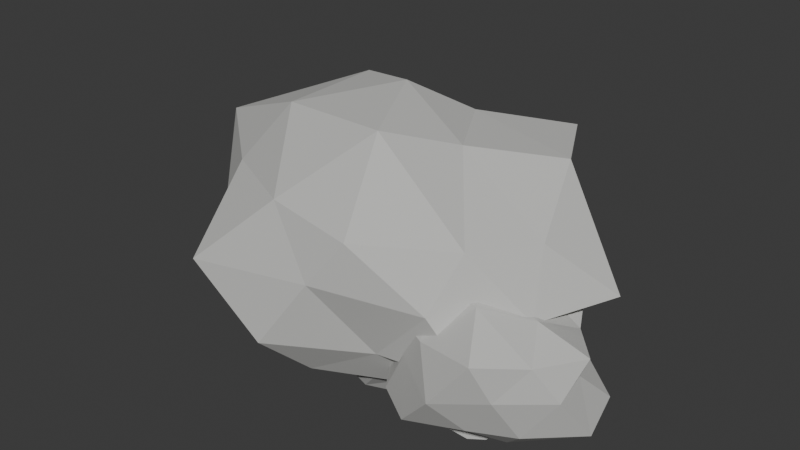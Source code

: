 # Source: t1_rock.blend  (saved by Blender 4.4.32; exported with 4.5.12 LTS)
import bpy
from mathutils import Matrix  # noqa: F401  (used for matrix-valued properties, if any)

bpy.ops.wm.read_factory_settings(use_empty=True)
scene = bpy.context.scene
scene.name = 'Scene'

# ---- collections
col_t1_rock_full = bpy.data.collections.new('T1_Rock_Full'); scene.collection.children.link(col_t1_rock_full)
col_t1_rock_depleted = bpy.data.collections.new('T1_Rock_Depleted'); scene.collection.children.link(col_t1_rock_depleted)

# ---- materials (node trees are filled in below, after node groups)
mat_t1_stone_lightgray = bpy.data.materials.new('T1_Stone_LightGray')
mat_t1_stone_lightgray.diffuse_color = (0.58, 0.58, 0.56, 1.0)
mat_t1_stone_dark = bpy.data.materials.new('T1_Stone_Dark')
mat_t1_stone_dark.diffuse_color = (0.34, 0.34, 0.33, 1.0)

# ---- material node trees
mat_t1_stone_lightgray.use_nodes = True; mat_t1_stone_lightgray.node_tree.nodes.clear()
_N = mat_t1_stone_lightgray.node_tree.nodes; _L = mat_t1_stone_lightgray.node_tree.links
n0 = _N.new('ShaderNodeBsdfPrincipled'); n0.name = 'Principled BSDF'; n0.location = (10, 300)
n0.inputs[0].default_value = (0.58, 0.58, 0.56, 1.0)
n0.inputs[2].default_value = 0.95
n1 = _N.new('ShaderNodeOutputMaterial'); n1.name = 'Material Output'; n1.location = (300, 300)
_L.new(n0.outputs[0], n1.inputs[0])
n1.is_active_output = True
mat_t1_stone_dark.use_nodes = True; mat_t1_stone_dark.node_tree.nodes.clear()
_N = mat_t1_stone_dark.node_tree.nodes; _L = mat_t1_stone_dark.node_tree.links
n0 = _N.new('ShaderNodeBsdfPrincipled'); n0.name = 'Principled BSDF'; n0.location = (10, 300)
n0.inputs[0].default_value = (0.34, 0.34, 0.33, 1.0)
n0.inputs[2].default_value = 0.95
n1 = _N.new('ShaderNodeOutputMaterial'); n1.name = 'Material Output'; n1.location = (300, 300)
_L.new(n0.outputs[0], n1.inputs[0])
n1.is_active_output = True

# ---- world
world_world = bpy.data.worlds.new('World'); scene.world = world_world
world_world.use_nodes = True; world_world.node_tree.nodes.clear()
_N = world_world.node_tree.nodes; _L = world_world.node_tree.links
n0 = _N.new('ShaderNodeOutputWorld'); n0.name = 'World Output'; n0.location = (300, 300)
n1 = _N.new('ShaderNodeBackground'); n1.name = 'Background'; n1.location = (10, 300)
n1.inputs[0].default_value = (0.05088, 0.05088, 0.05088, 1.0)
_L.new(n1.outputs[0], n0.inputs[0])
n0.is_active_output = True
world_world.color = (0.05088, 0.05088, 0.05088)
world_world.sun_shadow_jitter_overblur = 0.0

# ---- meshes
me_centerrock_mesh = bpy.data.meshes.new('CenterRock_Mesh')
me_centerrock_mesh.from_pydata([(0.009564, 0.06787, -0.78), (0.718, -0.562, -0.4225), (-0.2349, -0.9321, -0.4891), (-0.6789, 0.03095, -0.455), (-0.2444, 1.006, -0.4803), (0.5301, 0.4461, -0.4625), (0.1943, -0.8002, 0.3832), (-0.6308, -0.495, 0.4646), (-0.6758, 0.5031, 0.395), (0.3997, 1.04, 0.5741), (0.7616, -0.03375, 0.3179), (-0.01594, 0.05545, 1.056), (-0.1303, -0.6519, -0.78), (0.4741, -0.2711, -0.78), (0.233, -0.6089, -0.4653), (0.6649, 0.07425, -0.3607), (0.3102, 0.1911, -0.78), (-0.6209, 0.009487, -0.78), (-0.5496, -0.4853, -0.4066), (-0.1466, 0.3662, -0.7418), (-0.7422, 0.5431, -0.5094), (0.2092, 0.7525, -0.411), (0.8564, -0.2987, -0.04318), (0.9937, 0.2992, -0.08385), (0.01324, -0.8554, 0.03228), (0.534, -0.6718, 0.006419), (-0.8908, -0.3592, -0.06609), (-0.6105, -0.9504, -0.05824), (-0.5532, 0.8098, 0.109), (-1.044, 0.3321, -0.07716), (0.5411, 0.6011, 0.05501), (0.05179, 0.8931, -0.03544), (0.6179, -0.4923, 0.3954), (-0.2045, -0.7847, 0.4835), (-1.007, -0.07735, 0.5526), (-0.3199, 0.7163, 0.4803), (0.6275, 0.4767, 0.6204), (0.2124, -0.5457, 1.009), (0.3637, -0.07714, 0.8091), (-0.371, -0.3999, 0.9301), (-0.3728, 0.2687, 0.9393), (0.1387, 0.4422, 0.7859)], [], [(0, 13, 12), (1, 13, 15), (0, 12, 17), (0, 17, 19), (0, 19, 16), (1, 15, 22), (2, 14, 24), (3, 18, 26), (4, 20, 28), (5, 21, 30), (1, 22, 25), (2, 24, 27), (3, 26, 29), (4, 28, 31), (5, 30, 23), (6, 32, 37), (7, 33, 39), (8, 34, 40), (9, 35, 41), (10, 36, 38), (38, 41, 11), (38, 36, 41), (36, 9, 41), (41, 40, 11), (41, 35, 40), (35, 8, 40), (40, 39, 11), (40, 34, 39), (34, 7, 39), (39, 37, 11), (39, 33, 37), (33, 6, 37), (37, 38, 11), (37, 32, 38), (32, 10, 38), (23, 36, 10), (23, 30, 36), (30, 9, 36), (31, 35, 9), (31, 28, 35), (28, 8, 35), (29, 34, 8), (29, 26, 34), (26, 7, 34), (27, 33, 7), (27, 24, 33), (24, 6, 33), (25, 32, 6), (25, 22, 32), (22, 10, 32), (30, 31, 9), (30, 21, 31), (21, 4, 31), (28, 29, 8), (28, 20, 29), (20, 3, 29), (26, 27, 7), (26, 18, 27), (18, 2, 27), (24, 25, 6), (24, 14, 25), (14, 1, 25), (22, 23, 10), (22, 15, 23), (15, 5, 23), (16, 21, 5), (16, 19, 21), (19, 4, 21), (19, 20, 4), (19, 17, 20), (17, 3, 20), (17, 18, 3), (17, 12, 18), (12, 2, 18), (15, 16, 5), (15, 13, 16), (13, 0, 16), (12, 14, 2), (12, 13, 14), (13, 1, 14)])
_uv = me_centerrock_mesh.uv_layers.new(name='UVMap')
_uv.uv.foreach_set('vector', [0.1818, 0.0, 0.2273, 0.07873, 0.1364, 0.07873, 0.2727, 0.1575, 0.3182, 0.07873, 0.3636, 0.1575, 0.9091, 0.0, 0.9545, 0.07873, 0.8636, 0.07873, 0.7273, 0.0, 0.7727, 0.07873, 0.6818, 0.07873, 0.5455, 0.0, 0.5909, 0.07873, 0.5, 0.07873, 0.2727, 0.1575, 0.3636, 0.1575, 0.3182, 0.2362, 0.09091, 0.1575, 0.1818, 0.1575, 0.1364, 0.2362, 0.8182, 0.1575, 0.9091, 0.1575, 0.8636, 0.2362, 0.6364, 0.1575, 0.7273, 0.1575, 0.6818, 0.2362, 0.4545, 0.1575, 0.5455, 0.1575, 0.5, 0.2362, 0.2727, 0.1575, 0.3182, 0.2362, 0.2273, 0.2362, 0.09091, 0.1575, 0.1364, 0.2362, 0.04546, 0.2362, 0.8182, 0.1575, 0.8636, 0.2362, 0.7727, 0.2362, 0.6364, 0.1575, 0.6818, 0.2362, 0.5909, 0.2362, 0.4545, 0.1575, 0.5, 0.2362, 0.4091, 0.2362, 0.1818, 0.3149, 0.2727, 0.3149, 0.2273, 0.3937, 0.0, 0.3149, 0.09091, 0.3149, 0.04546, 0.3937, 0.7273, 0.3149, 0.8182, 0.3149, 0.7727, 0.3937, 0.5455, 0.3149, 0.6364, 0.3149, 0.5909, 0.3937, 0.3636, 0.3149, 0.4545, 0.3149, 0.4091, 0.3937, 0.4091, 0.3937, 0.5, 0.3937, 0.4545, 0.4724, 0.4091, 0.3937, 0.4545, 0.3149, 0.5, 0.3937, 0.4545, 0.3149, 0.5455, 0.3149, 0.5, 0.3937, 0.5909, 0.3937, 0.6818, 0.3937, 0.6364, 0.4724, 0.5909, 0.3937, 0.6364, 0.3149, 0.6818, 0.3937, 0.6364, 0.3149, 0.7273, 0.3149, 0.6818, 0.3937, 0.7727, 0.3937, 0.8636, 0.3937, 0.8182, 0.4724, 0.7727, 0.3937, 0.8182, 0.3149, 0.8636, 0.3937, 0.8182, 0.3149, 0.9091, 0.3149, 0.8636, 0.3937, 0.04546, 0.3937, 0.1364, 0.3937, 0.09091, 0.4724, 0.04546, 0.3937, 0.09091, 0.3149, 0.1364, 0.3937, 0.09091, 0.3149, 0.1818, 0.3149, 0.1364, 0.3937, 0.2273, 0.3937, 0.3182, 0.3937, 0.2727, 0.4724, 0.2273, 0.3937, 0.2727, 0.3149, 0.3182, 0.3937, 0.2727, 0.3149, 0.3636, 0.3149, 0.3182, 0.3937, 0.4091, 0.2362, 0.4545, 0.3149, 0.3636, 0.3149, 0.4091, 0.2362, 0.5, 0.2362, 0.4545, 0.3149, 0.5, 0.2362, 0.5455, 0.3149, 0.4545, 0.3149, 0.5909, 0.2362, 0.6364, 0.3149, 0.5455, 0.3149, 0.5909, 0.2362, 0.6818, 0.2362, 0.6364, 0.3149, 0.6818, 0.2362, 0.7273, 0.3149, 0.6364, 0.3149, 0.7727, 0.2362, 0.8182, 0.3149, 0.7273, 0.3149, 0.7727, 0.2362, 0.8636, 0.2362, 0.8182, 0.3149, 0.8636, 0.2362, 0.9091, 0.3149, 0.8182, 0.3149, 0.04546, 0.2362, 0.09091, 0.3149, 0.0, 0.3149, 0.04546, 0.2362, 0.1364, 0.2362, 0.09091, 0.3149, 0.1364, 0.2362, 0.1818, 0.3149, 0.09091, 0.3149, 0.2273, 0.2362, 0.2727, 0.3149, 0.1818, 0.3149, 0.2273, 0.2362, 0.3182, 0.2362, 0.2727, 0.3149, 0.3182, 0.2362, 0.3636, 0.3149, 0.2727, 0.3149, 0.5, 0.2362, 0.5909, 0.2362, 0.5455, 0.3149, 0.5, 0.2362, 0.5455, 0.1575, 0.5909, 0.2362, 0.5455, 0.1575, 0.6364, 0.1575, 0.5909, 0.2362, 0.6818, 0.2362, 0.7727, 0.2362, 0.7273, 0.3149, 0.6818, 0.2362, 0.7273, 0.1575, 0.7727, 0.2362, 0.7273, 0.1575, 0.8182, 0.1575, 0.7727, 0.2362, 0.8636, 0.2362, 0.9545, 0.2362, 0.9091, 0.3149, 0.8636, 0.2362, 0.9091, 0.1575, 0.9545, 0.2362, 0.9091, 0.1575, 1.0, 0.1575, 0.9545, 0.2362, 0.1364, 0.2362, 0.2273, 0.2362, 0.1818, 0.3149, 0.1364, 0.2362, 0.1818, 0.1575, 0.2273, 0.2362, 0.1818, 0.1575, 0.2727, 0.1575, 0.2273, 0.2362, 0.3182, 0.2362, 0.4091, 0.2362, 0.3636, 0.3149, 0.3182, 0.2362, 0.3636, 0.1575, 0.4091, 0.2362, 0.3636, 0.1575, 0.4545, 0.1575, 0.4091, 0.2362, 0.5, 0.07873, 0.5455, 0.1575, 0.4545, 0.1575, 0.5, 0.07873, 0.5909, 0.07873, 0.5455, 0.1575, 0.5909, 0.07873, 0.6364, 0.1575, 0.5455, 0.1575, 0.6818, 0.07873, 0.7273, 0.1575, 0.6364, 0.1575, 0.6818, 0.07873, 0.7727, 0.07873, 0.7273, 0.1575, 0.7727, 0.07873, 0.8182, 0.1575, 0.7273, 0.1575, 0.8636, 0.07873, 0.9091, 0.1575, 0.8182, 0.1575, 0.8636, 0.07873, 0.9545, 0.07873, 0.9091, 0.1575, 0.9545, 0.07873, 1.0, 0.1575, 0.9091, 0.1575, 0.3636, 0.1575, 0.4091, 0.07873, 0.4545, 0.1575, 0.3636, 0.1575, 0.3182, 0.07873, 0.4091, 0.07873, 0.3182, 0.07873, 0.3636, 0.0, 0.4091, 0.07873, 0.1364, 0.07873, 0.1818, 0.1575, 0.09091, 0.1575, 0.1364, 0.07873, 0.2273, 0.07873, 0.1818, 0.1575, 0.2273, 0.07873, 0.2727, 0.1575, 0.1818, 0.1575])
me_centerrock_mesh.materials.append(mat_t1_stone_lightgray)
me_centerrock_mesh.update()
me_leftrock_mesh = bpy.data.meshes.new('LeftRock_Mesh')
me_leftrock_mesh.from_pydata([(0.0252, 0.02663, -0.78), (0.5474, -0.4484, -0.2724), (-0.2719, -0.8774, -0.4207), (-0.7566, -0.05404, -0.2742), (-0.1707, 0.6145, -0.3077), (0.6418, 0.5322, -0.502), (0.2884, -0.6817, 0.2792), (-0.7644, -0.6693, 0.5097), (-0.6315, 0.4565, 0.3078), (0.217, 0.8362, 0.5467), (0.8208, 0.01536, 0.4218), (-0.07512, 0.03621, 1.039), (-0.1608, -0.5985, -0.78), (0.4711, -0.3839, -0.78), (0.2431, -0.6931, -0.4727), (0.7242, -0.01118, -0.4015), (0.356, 0.2492, -0.6655), (-0.4226, -0.05151, -0.6436), (-0.5822, -0.4219, -0.3773), (-0.1364, 0.3533, -0.7183), (-0.5879, 0.4775, -0.3949), (0.2897, 0.6608, -0.5019), (1.078, -0.4079, -0.04098), (0.995, 0.2902, -0.0981), (0.01905, -0.7178, 0.1197), (0.4948, -0.8143, 0.07323), (-1.02, -0.382, 0.01599), (-0.5448, -0.8158, 0.1083), (-0.7123, 0.8726, 0.0921), (-0.7714, 0.2761, 0.05311), (0.5701, 0.8133, -0.04391), (0.03106, 0.9807, 0.09502), (0.6053, -0.4802, 0.6095), (-0.241, -0.736, 0.6336), (-0.9225, 0.01415, 0.6602), (-0.271, 0.8493, 0.5488), (0.7393, 0.4525, 0.6133), (0.2301, -0.4981, 1.056), (0.5632, -0.01928, 0.758), (-0.4189, -0.2131, 0.8293), (-0.3998, 0.2446, 0.8561), (0.153, 0.4824, 0.8795)], [], [(0, 13, 12), (1, 13, 15), (0, 12, 17), (0, 17, 19), (0, 19, 16), (1, 15, 22), (2, 14, 24), (3, 18, 26), (4, 20, 28), (5, 21, 30), (1, 22, 25), (2, 24, 27), (3, 26, 29), (4, 28, 31), (5, 30, 23), (6, 32, 37), (7, 33, 39), (8, 34, 40), (9, 35, 41), (10, 36, 38), (38, 41, 11), (38, 36, 41), (36, 9, 41), (41, 40, 11), (41, 35, 40), (35, 8, 40), (40, 39, 11), (40, 34, 39), (34, 7, 39), (39, 37, 11), (39, 33, 37), (33, 6, 37), (37, 38, 11), (37, 32, 38), (32, 10, 38), (23, 36, 10), (23, 30, 36), (30, 9, 36), (31, 35, 9), (31, 28, 35), (28, 8, 35), (29, 34, 8), (29, 26, 34), (26, 7, 34), (27, 33, 7), (27, 24, 33), (24, 6, 33), (25, 32, 6), (25, 22, 32), (22, 10, 32), (30, 31, 9), (30, 21, 31), (21, 4, 31), (28, 29, 8), (28, 20, 29), (20, 3, 29), (26, 27, 7), (26, 18, 27), (18, 2, 27), (24, 25, 6), (24, 14, 25), (14, 1, 25), (22, 23, 10), (22, 15, 23), (15, 5, 23), (16, 21, 5), (16, 19, 21), (19, 4, 21), (19, 20, 4), (19, 17, 20), (17, 3, 20), (17, 18, 3), (17, 12, 18), (12, 2, 18), (15, 16, 5), (15, 13, 16), (13, 0, 16), (12, 14, 2), (12, 13, 14), (13, 1, 14)])
_uv = me_leftrock_mesh.uv_layers.new(name='UVMap')
_uv.uv.foreach_set('vector', [0.1818, 0.0, 0.2273, 0.07873, 0.1364, 0.07873, 0.2727, 0.1575, 0.3182, 0.07873, 0.3636, 0.1575, 0.9091, 0.0, 0.9545, 0.07873, 0.8636, 0.07873, 0.7273, 0.0, 0.7727, 0.07873, 0.6818, 0.07873, 0.5455, 0.0, 0.5909, 0.07873, 0.5, 0.07873, 0.2727, 0.1575, 0.3636, 0.1575, 0.3182, 0.2362, 0.09091, 0.1575, 0.1818, 0.1575, 0.1364, 0.2362, 0.8182, 0.1575, 0.9091, 0.1575, 0.8636, 0.2362, 0.6364, 0.1575, 0.7273, 0.1575, 0.6818, 0.2362, 0.4545, 0.1575, 0.5455, 0.1575, 0.5, 0.2362, 0.2727, 0.1575, 0.3182, 0.2362, 0.2273, 0.2362, 0.09091, 0.1575, 0.1364, 0.2362, 0.04546, 0.2362, 0.8182, 0.1575, 0.8636, 0.2362, 0.7727, 0.2362, 0.6364, 0.1575, 0.6818, 0.2362, 0.5909, 0.2362, 0.4545, 0.1575, 0.5, 0.2362, 0.4091, 0.2362, 0.1818, 0.3149, 0.2727, 0.3149, 0.2273, 0.3937, 0.0, 0.3149, 0.09091, 0.3149, 0.04546, 0.3937, 0.7273, 0.3149, 0.8182, 0.3149, 0.7727, 0.3937, 0.5455, 0.3149, 0.6364, 0.3149, 0.5909, 0.3937, 0.3636, 0.3149, 0.4545, 0.3149, 0.4091, 0.3937, 0.4091, 0.3937, 0.5, 0.3937, 0.4545, 0.4724, 0.4091, 0.3937, 0.4545, 0.3149, 0.5, 0.3937, 0.4545, 0.3149, 0.5455, 0.3149, 0.5, 0.3937, 0.5909, 0.3937, 0.6818, 0.3937, 0.6364, 0.4724, 0.5909, 0.3937, 0.6364, 0.3149, 0.6818, 0.3937, 0.6364, 0.3149, 0.7273, 0.3149, 0.6818, 0.3937, 0.7727, 0.3937, 0.8636, 0.3937, 0.8182, 0.4724, 0.7727, 0.3937, 0.8182, 0.3149, 0.8636, 0.3937, 0.8182, 0.3149, 0.9091, 0.3149, 0.8636, 0.3937, 0.04546, 0.3937, 0.1364, 0.3937, 0.09091, 0.4724, 0.04546, 0.3937, 0.09091, 0.3149, 0.1364, 0.3937, 0.09091, 0.3149, 0.1818, 0.3149, 0.1364, 0.3937, 0.2273, 0.3937, 0.3182, 0.3937, 0.2727, 0.4724, 0.2273, 0.3937, 0.2727, 0.3149, 0.3182, 0.3937, 0.2727, 0.3149, 0.3636, 0.3149, 0.3182, 0.3937, 0.4091, 0.2362, 0.4545, 0.3149, 0.3636, 0.3149, 0.4091, 0.2362, 0.5, 0.2362, 0.4545, 0.3149, 0.5, 0.2362, 0.5455, 0.3149, 0.4545, 0.3149, 0.5909, 0.2362, 0.6364, 0.3149, 0.5455, 0.3149, 0.5909, 0.2362, 0.6818, 0.2362, 0.6364, 0.3149, 0.6818, 0.2362, 0.7273, 0.3149, 0.6364, 0.3149, 0.7727, 0.2362, 0.8182, 0.3149, 0.7273, 0.3149, 0.7727, 0.2362, 0.8636, 0.2362, 0.8182, 0.3149, 0.8636, 0.2362, 0.9091, 0.3149, 0.8182, 0.3149, 0.04546, 0.2362, 0.09091, 0.3149, 0.0, 0.3149, 0.04546, 0.2362, 0.1364, 0.2362, 0.09091, 0.3149, 0.1364, 0.2362, 0.1818, 0.3149, 0.09091, 0.3149, 0.2273, 0.2362, 0.2727, 0.3149, 0.1818, 0.3149, 0.2273, 0.2362, 0.3182, 0.2362, 0.2727, 0.3149, 0.3182, 0.2362, 0.3636, 0.3149, 0.2727, 0.3149, 0.5, 0.2362, 0.5909, 0.2362, 0.5455, 0.3149, 0.5, 0.2362, 0.5455, 0.1575, 0.5909, 0.2362, 0.5455, 0.1575, 0.6364, 0.1575, 0.5909, 0.2362, 0.6818, 0.2362, 0.7727, 0.2362, 0.7273, 0.3149, 0.6818, 0.2362, 0.7273, 0.1575, 0.7727, 0.2362, 0.7273, 0.1575, 0.8182, 0.1575, 0.7727, 0.2362, 0.8636, 0.2362, 0.9545, 0.2362, 0.9091, 0.3149, 0.8636, 0.2362, 0.9091, 0.1575, 0.9545, 0.2362, 0.9091, 0.1575, 1.0, 0.1575, 0.9545, 0.2362, 0.1364, 0.2362, 0.2273, 0.2362, 0.1818, 0.3149, 0.1364, 0.2362, 0.1818, 0.1575, 0.2273, 0.2362, 0.1818, 0.1575, 0.2727, 0.1575, 0.2273, 0.2362, 0.3182, 0.2362, 0.4091, 0.2362, 0.3636, 0.3149, 0.3182, 0.2362, 0.3636, 0.1575, 0.4091, 0.2362, 0.3636, 0.1575, 0.4545, 0.1575, 0.4091, 0.2362, 0.5, 0.07873, 0.5455, 0.1575, 0.4545, 0.1575, 0.5, 0.07873, 0.5909, 0.07873, 0.5455, 0.1575, 0.5909, 0.07873, 0.6364, 0.1575, 0.5455, 0.1575, 0.6818, 0.07873, 0.7273, 0.1575, 0.6364, 0.1575, 0.6818, 0.07873, 0.7727, 0.07873, 0.7273, 0.1575, 0.7727, 0.07873, 0.8182, 0.1575, 0.7273, 0.1575, 0.8636, 0.07873, 0.9091, 0.1575, 0.8182, 0.1575, 0.8636, 0.07873, 0.9545, 0.07873, 0.9091, 0.1575, 0.9545, 0.07873, 1.0, 0.1575, 0.9091, 0.1575, 0.3636, 0.1575, 0.4091, 0.07873, 0.4545, 0.1575, 0.3636, 0.1575, 0.3182, 0.07873, 0.4091, 0.07873, 0.3182, 0.07873, 0.3636, 0.0, 0.4091, 0.07873, 0.1364, 0.07873, 0.1818, 0.1575, 0.09091, 0.1575, 0.1364, 0.07873, 0.2273, 0.07873, 0.1818, 0.1575, 0.2273, 0.07873, 0.2727, 0.1575, 0.1818, 0.1575])
me_leftrock_mesh.materials.append(mat_t1_stone_dark)
me_leftrock_mesh.update()
me_rightrock_mesh = bpy.data.meshes.new('RightRock_Mesh')
me_rightrock_mesh.from_pydata([(0.02964, 0.02945, -0.78), (0.5724, -0.5036, -0.4309), (-0.3518, -0.8958, -0.5265), (-0.8087, 0.05403, -0.3651), (-0.253, 0.6116, -0.2596), (0.836, 0.6241, -0.4226), (0.3623, -1.009, 0.5971), (-0.6575, -0.4971, 0.4261), (-0.6758, 0.453, 0.3365), (0.3494, 1.006, 0.5401), (0.9258, -0.05842, 0.4919), (-0.05174, -0.04758, 0.9635), (-0.1488, -0.4212, -0.7583), (0.3514, -0.2987, -0.7539), (0.2031, -0.7591, -0.4057), (0.9541, 0.03502, -0.4953), (0.2814, 0.2951, -0.5931), (-0.5922, -0.01384, -0.7791), (-0.72, -0.6059, -0.4993), (-0.1152, 0.4031, -0.671), (-0.659, 0.4585, -0.4948), (0.2777, 0.7871, -0.466), (0.8324, -0.3348, 0.05049), (0.7385, 0.1853, 0.04158), (0.00693, -1.065, -0.00329), (0.4699, -0.816, 0.1195), (-0.8175, -0.2923, 0.0314), (-0.4806, -0.6762, 0.08359), (-0.4862, 0.6322, 0.1134), (-0.9327, 0.3288, -0.03476), (0.4658, 0.7065, 0.06244), (0.02945, 0.934, -0.04312), (0.6675, -0.5426, 0.4908), (-0.2493, -0.7676, 0.4383), (-0.6502, 0.01597, 0.3283), (-0.3319, 0.8658, 0.5867), (0.5901, 0.4428, 0.4067), (0.1179, -0.5023, 0.8907), (0.4528, -0.07466, 0.6898), (-0.3994, -0.2232, 0.898), (-0.3332, 0.1868, 0.7544), (0.2095, 0.4586, 0.6955)], [], [(0, 13, 12), (1, 13, 15), (0, 12, 17), (0, 17, 19), (0, 19, 16), (1, 15, 22), (2, 14, 24), (3, 18, 26), (4, 20, 28), (5, 21, 30), (1, 22, 25), (2, 24, 27), (3, 26, 29), (4, 28, 31), (5, 30, 23), (6, 32, 37), (7, 33, 39), (8, 34, 40), (9, 35, 41), (10, 36, 38), (38, 41, 11), (38, 36, 41), (36, 9, 41), (41, 40, 11), (41, 35, 40), (35, 8, 40), (40, 39, 11), (40, 34, 39), (34, 7, 39), (39, 37, 11), (39, 33, 37), (33, 6, 37), (37, 38, 11), (37, 32, 38), (32, 10, 38), (23, 36, 10), (23, 30, 36), (30, 9, 36), (31, 35, 9), (31, 28, 35), (28, 8, 35), (29, 34, 8), (29, 26, 34), (26, 7, 34), (27, 33, 7), (27, 24, 33), (24, 6, 33), (25, 32, 6), (25, 22, 32), (22, 10, 32), (30, 31, 9), (30, 21, 31), (21, 4, 31), (28, 29, 8), (28, 20, 29), (20, 3, 29), (26, 27, 7), (26, 18, 27), (18, 2, 27), (24, 25, 6), (24, 14, 25), (14, 1, 25), (22, 23, 10), (22, 15, 23), (15, 5, 23), (16, 21, 5), (16, 19, 21), (19, 4, 21), (19, 20, 4), (19, 17, 20), (17, 3, 20), (17, 18, 3), (17, 12, 18), (12, 2, 18), (15, 16, 5), (15, 13, 16), (13, 0, 16), (12, 14, 2), (12, 13, 14), (13, 1, 14)])
_uv = me_rightrock_mesh.uv_layers.new(name='UVMap')
_uv.uv.foreach_set('vector', [0.1818, 0.0, 0.2273, 0.07873, 0.1364, 0.07873, 0.2727, 0.1575, 0.3182, 0.07873, 0.3636, 0.1575, 0.9091, 0.0, 0.9545, 0.07873, 0.8636, 0.07873, 0.7273, 0.0, 0.7727, 0.07873, 0.6818, 0.07873, 0.5455, 0.0, 0.5909, 0.07873, 0.5, 0.07873, 0.2727, 0.1575, 0.3636, 0.1575, 0.3182, 0.2362, 0.09091, 0.1575, 0.1818, 0.1575, 0.1364, 0.2362, 0.8182, 0.1575, 0.9091, 0.1575, 0.8636, 0.2362, 0.6364, 0.1575, 0.7273, 0.1575, 0.6818, 0.2362, 0.4545, 0.1575, 0.5455, 0.1575, 0.5, 0.2362, 0.2727, 0.1575, 0.3182, 0.2362, 0.2273, 0.2362, 0.09091, 0.1575, 0.1364, 0.2362, 0.04546, 0.2362, 0.8182, 0.1575, 0.8636, 0.2362, 0.7727, 0.2362, 0.6364, 0.1575, 0.6818, 0.2362, 0.5909, 0.2362, 0.4545, 0.1575, 0.5, 0.2362, 0.4091, 0.2362, 0.1818, 0.3149, 0.2727, 0.3149, 0.2273, 0.3937, 0.0, 0.3149, 0.09091, 0.3149, 0.04546, 0.3937, 0.7273, 0.3149, 0.8182, 0.3149, 0.7727, 0.3937, 0.5455, 0.3149, 0.6364, 0.3149, 0.5909, 0.3937, 0.3636, 0.3149, 0.4545, 0.3149, 0.4091, 0.3937, 0.4091, 0.3937, 0.5, 0.3937, 0.4545, 0.4724, 0.4091, 0.3937, 0.4545, 0.3149, 0.5, 0.3937, 0.4545, 0.3149, 0.5455, 0.3149, 0.5, 0.3937, 0.5909, 0.3937, 0.6818, 0.3937, 0.6364, 0.4724, 0.5909, 0.3937, 0.6364, 0.3149, 0.6818, 0.3937, 0.6364, 0.3149, 0.7273, 0.3149, 0.6818, 0.3937, 0.7727, 0.3937, 0.8636, 0.3937, 0.8182, 0.4724, 0.7727, 0.3937, 0.8182, 0.3149, 0.8636, 0.3937, 0.8182, 0.3149, 0.9091, 0.3149, 0.8636, 0.3937, 0.04546, 0.3937, 0.1364, 0.3937, 0.09091, 0.4724, 0.04546, 0.3937, 0.09091, 0.3149, 0.1364, 0.3937, 0.09091, 0.3149, 0.1818, 0.3149, 0.1364, 0.3937, 0.2273, 0.3937, 0.3182, 0.3937, 0.2727, 0.4724, 0.2273, 0.3937, 0.2727, 0.3149, 0.3182, 0.3937, 0.2727, 0.3149, 0.3636, 0.3149, 0.3182, 0.3937, 0.4091, 0.2362, 0.4545, 0.3149, 0.3636, 0.3149, 0.4091, 0.2362, 0.5, 0.2362, 0.4545, 0.3149, 0.5, 0.2362, 0.5455, 0.3149, 0.4545, 0.3149, 0.5909, 0.2362, 0.6364, 0.3149, 0.5455, 0.3149, 0.5909, 0.2362, 0.6818, 0.2362, 0.6364, 0.3149, 0.6818, 0.2362, 0.7273, 0.3149, 0.6364, 0.3149, 0.7727, 0.2362, 0.8182, 0.3149, 0.7273, 0.3149, 0.7727, 0.2362, 0.8636, 0.2362, 0.8182, 0.3149, 0.8636, 0.2362, 0.9091, 0.3149, 0.8182, 0.3149, 0.04546, 0.2362, 0.09091, 0.3149, 0.0, 0.3149, 0.04546, 0.2362, 0.1364, 0.2362, 0.09091, 0.3149, 0.1364, 0.2362, 0.1818, 0.3149, 0.09091, 0.3149, 0.2273, 0.2362, 0.2727, 0.3149, 0.1818, 0.3149, 0.2273, 0.2362, 0.3182, 0.2362, 0.2727, 0.3149, 0.3182, 0.2362, 0.3636, 0.3149, 0.2727, 0.3149, 0.5, 0.2362, 0.5909, 0.2362, 0.5455, 0.3149, 0.5, 0.2362, 0.5455, 0.1575, 0.5909, 0.2362, 0.5455, 0.1575, 0.6364, 0.1575, 0.5909, 0.2362, 0.6818, 0.2362, 0.7727, 0.2362, 0.7273, 0.3149, 0.6818, 0.2362, 0.7273, 0.1575, 0.7727, 0.2362, 0.7273, 0.1575, 0.8182, 0.1575, 0.7727, 0.2362, 0.8636, 0.2362, 0.9545, 0.2362, 0.9091, 0.3149, 0.8636, 0.2362, 0.9091, 0.1575, 0.9545, 0.2362, 0.9091, 0.1575, 1.0, 0.1575, 0.9545, 0.2362, 0.1364, 0.2362, 0.2273, 0.2362, 0.1818, 0.3149, 0.1364, 0.2362, 0.1818, 0.1575, 0.2273, 0.2362, 0.1818, 0.1575, 0.2727, 0.1575, 0.2273, 0.2362, 0.3182, 0.2362, 0.4091, 0.2362, 0.3636, 0.3149, 0.3182, 0.2362, 0.3636, 0.1575, 0.4091, 0.2362, 0.3636, 0.1575, 0.4545, 0.1575, 0.4091, 0.2362, 0.5, 0.07873, 0.5455, 0.1575, 0.4545, 0.1575, 0.5, 0.07873, 0.5909, 0.07873, 0.5455, 0.1575, 0.5909, 0.07873, 0.6364, 0.1575, 0.5455, 0.1575, 0.6818, 0.07873, 0.7273, 0.1575, 0.6364, 0.1575, 0.6818, 0.07873, 0.7727, 0.07873, 0.7273, 0.1575, 0.7727, 0.07873, 0.8182, 0.1575, 0.7273, 0.1575, 0.8636, 0.07873, 0.9091, 0.1575, 0.8182, 0.1575, 0.8636, 0.07873, 0.9545, 0.07873, 0.9091, 0.1575, 0.9545, 0.07873, 1.0, 0.1575, 0.9091, 0.1575, 0.3636, 0.1575, 0.4091, 0.07873, 0.4545, 0.1575, 0.3636, 0.1575, 0.3182, 0.07873, 0.4091, 0.07873, 0.3182, 0.07873, 0.3636, 0.0, 0.4091, 0.07873, 0.1364, 0.07873, 0.1818, 0.1575, 0.09091, 0.1575, 0.1364, 0.07873, 0.2273, 0.07873, 0.1818, 0.1575, 0.2273, 0.07873, 0.2727, 0.1575, 0.1818, 0.1575])
me_rightrock_mesh.materials.append(mat_t1_stone_lightgray)
me_rightrock_mesh.update()
me_rubblecenter_mesh = bpy.data.meshes.new('RubbleCenter_Mesh')
me_rubblecenter_mesh.from_pydata([(-0.06202, -0.01715, -0.7342), (0.5405, -0.4807, -0.3057), (-0.1926, -0.6852, -0.4438), (-0.8881, -0.01399, -0.3207), (-0.3021, 0.764, -0.376), (0.5918, 0.4281, -0.2724), (0.1924, -0.7179, 0.405), (-0.7725, -0.6237, 0.4558), (-0.7162, 0.502, 0.5527), (0.331, 0.8991, 0.5717), (0.8967, 0.02254, 0.4211), (-0.02624, -0.02651, 0.7829), (-0.1129, -0.4391, -0.7578), (0.5387, -0.3887, -0.78), (0.2747, -0.7949, -0.6141), (0.7932, 0.01622, -0.3956), (0.3311, 0.3179, -0.6516), (-0.6567, -0.007232, -0.78), (-0.6068, -0.4646, -0.5729), (-0.05554, 0.3479, -0.7528), (-0.5903, 0.5103, -0.4724), (0.3009, 0.7487, -0.5277), (0.9851, -0.3869, -0.07536), (0.8277, 0.2881, 0.1141), (-0.03924, -1.029, 0.1167), (0.4581, -0.7582, -0.03785), (-0.8783, -0.3217, 0.09034), (-0.4514, -0.6934, -0.05747), (-0.674, 0.8328, 6.73e-05), (-0.9891, 0.3802, -0.01169), (0.6103, 0.786, 0.05774), (-0.05862, 0.8972, 0.07229), (0.8024, -0.5011, 0.5864), (-0.1651, -0.7431, 0.4367), (-0.7281, -0.03085, 0.4318), (-0.2694, 0.8085, 0.6235), (0.7814, 0.4549, 0.5922), (0.1434, -0.6078, 1.032), (0.467, 0.05082, 0.7656), (-0.4095, -0.289, 0.7812), (-0.3479, 0.2148, 0.7373), (0.162, 0.5087, 0.9713)], [], [(0, 13, 12), (1, 13, 15), (0, 12, 17), (0, 17, 19), (0, 19, 16), (1, 15, 22), (2, 14, 24), (3, 18, 26), (4, 20, 28), (5, 21, 30), (1, 22, 25), (2, 24, 27), (3, 26, 29), (4, 28, 31), (5, 30, 23), (6, 32, 37), (7, 33, 39), (8, 34, 40), (9, 35, 41), (10, 36, 38), (38, 41, 11), (38, 36, 41), (36, 9, 41), (41, 40, 11), (41, 35, 40), (35, 8, 40), (40, 39, 11), (40, 34, 39), (34, 7, 39), (39, 37, 11), (39, 33, 37), (33, 6, 37), (37, 38, 11), (37, 32, 38), (32, 10, 38), (23, 36, 10), (23, 30, 36), (30, 9, 36), (31, 35, 9), (31, 28, 35), (28, 8, 35), (29, 34, 8), (29, 26, 34), (26, 7, 34), (27, 33, 7), (27, 24, 33), (24, 6, 33), (25, 32, 6), (25, 22, 32), (22, 10, 32), (30, 31, 9), (30, 21, 31), (21, 4, 31), (28, 29, 8), (28, 20, 29), (20, 3, 29), (26, 27, 7), (26, 18, 27), (18, 2, 27), (24, 25, 6), (24, 14, 25), (14, 1, 25), (22, 23, 10), (22, 15, 23), (15, 5, 23), (16, 21, 5), (16, 19, 21), (19, 4, 21), (19, 20, 4), (19, 17, 20), (17, 3, 20), (17, 18, 3), (17, 12, 18), (12, 2, 18), (15, 16, 5), (15, 13, 16), (13, 0, 16), (12, 14, 2), (12, 13, 14), (13, 1, 14)])
_uv = me_rubblecenter_mesh.uv_layers.new(name='UVMap')
_uv.uv.foreach_set('vector', [0.1818, 0.0, 0.2273, 0.07873, 0.1364, 0.07873, 0.2727, 0.1575, 0.3182, 0.07873, 0.3636, 0.1575, 0.9091, 0.0, 0.9545, 0.07873, 0.8636, 0.07873, 0.7273, 0.0, 0.7727, 0.07873, 0.6818, 0.07873, 0.5455, 0.0, 0.5909, 0.07873, 0.5, 0.07873, 0.2727, 0.1575, 0.3636, 0.1575, 0.3182, 0.2362, 0.09091, 0.1575, 0.1818, 0.1575, 0.1364, 0.2362, 0.8182, 0.1575, 0.9091, 0.1575, 0.8636, 0.2362, 0.6364, 0.1575, 0.7273, 0.1575, 0.6818, 0.2362, 0.4545, 0.1575, 0.5455, 0.1575, 0.5, 0.2362, 0.2727, 0.1575, 0.3182, 0.2362, 0.2273, 0.2362, 0.09091, 0.1575, 0.1364, 0.2362, 0.04546, 0.2362, 0.8182, 0.1575, 0.8636, 0.2362, 0.7727, 0.2362, 0.6364, 0.1575, 0.6818, 0.2362, 0.5909, 0.2362, 0.4545, 0.1575, 0.5, 0.2362, 0.4091, 0.2362, 0.1818, 0.3149, 0.2727, 0.3149, 0.2273, 0.3937, 0.0, 0.3149, 0.09091, 0.3149, 0.04546, 0.3937, 0.7273, 0.3149, 0.8182, 0.3149, 0.7727, 0.3937, 0.5455, 0.3149, 0.6364, 0.3149, 0.5909, 0.3937, 0.3636, 0.3149, 0.4545, 0.3149, 0.4091, 0.3937, 0.4091, 0.3937, 0.5, 0.3937, 0.4545, 0.4724, 0.4091, 0.3937, 0.4545, 0.3149, 0.5, 0.3937, 0.4545, 0.3149, 0.5455, 0.3149, 0.5, 0.3937, 0.5909, 0.3937, 0.6818, 0.3937, 0.6364, 0.4724, 0.5909, 0.3937, 0.6364, 0.3149, 0.6818, 0.3937, 0.6364, 0.3149, 0.7273, 0.3149, 0.6818, 0.3937, 0.7727, 0.3937, 0.8636, 0.3937, 0.8182, 0.4724, 0.7727, 0.3937, 0.8182, 0.3149, 0.8636, 0.3937, 0.8182, 0.3149, 0.9091, 0.3149, 0.8636, 0.3937, 0.04546, 0.3937, 0.1364, 0.3937, 0.09091, 0.4724, 0.04546, 0.3937, 0.09091, 0.3149, 0.1364, 0.3937, 0.09091, 0.3149, 0.1818, 0.3149, 0.1364, 0.3937, 0.2273, 0.3937, 0.3182, 0.3937, 0.2727, 0.4724, 0.2273, 0.3937, 0.2727, 0.3149, 0.3182, 0.3937, 0.2727, 0.3149, 0.3636, 0.3149, 0.3182, 0.3937, 0.4091, 0.2362, 0.4545, 0.3149, 0.3636, 0.3149, 0.4091, 0.2362, 0.5, 0.2362, 0.4545, 0.3149, 0.5, 0.2362, 0.5455, 0.3149, 0.4545, 0.3149, 0.5909, 0.2362, 0.6364, 0.3149, 0.5455, 0.3149, 0.5909, 0.2362, 0.6818, 0.2362, 0.6364, 0.3149, 0.6818, 0.2362, 0.7273, 0.3149, 0.6364, 0.3149, 0.7727, 0.2362, 0.8182, 0.3149, 0.7273, 0.3149, 0.7727, 0.2362, 0.8636, 0.2362, 0.8182, 0.3149, 0.8636, 0.2362, 0.9091, 0.3149, 0.8182, 0.3149, 0.04546, 0.2362, 0.09091, 0.3149, 0.0, 0.3149, 0.04546, 0.2362, 0.1364, 0.2362, 0.09091, 0.3149, 0.1364, 0.2362, 0.1818, 0.3149, 0.09091, 0.3149, 0.2273, 0.2362, 0.2727, 0.3149, 0.1818, 0.3149, 0.2273, 0.2362, 0.3182, 0.2362, 0.2727, 0.3149, 0.3182, 0.2362, 0.3636, 0.3149, 0.2727, 0.3149, 0.5, 0.2362, 0.5909, 0.2362, 0.5455, 0.3149, 0.5, 0.2362, 0.5455, 0.1575, 0.5909, 0.2362, 0.5455, 0.1575, 0.6364, 0.1575, 0.5909, 0.2362, 0.6818, 0.2362, 0.7727, 0.2362, 0.7273, 0.3149, 0.6818, 0.2362, 0.7273, 0.1575, 0.7727, 0.2362, 0.7273, 0.1575, 0.8182, 0.1575, 0.7727, 0.2362, 0.8636, 0.2362, 0.9545, 0.2362, 0.9091, 0.3149, 0.8636, 0.2362, 0.9091, 0.1575, 0.9545, 0.2362, 0.9091, 0.1575, 1.0, 0.1575, 0.9545, 0.2362, 0.1364, 0.2362, 0.2273, 0.2362, 0.1818, 0.3149, 0.1364, 0.2362, 0.1818, 0.1575, 0.2273, 0.2362, 0.1818, 0.1575, 0.2727, 0.1575, 0.2273, 0.2362, 0.3182, 0.2362, 0.4091, 0.2362, 0.3636, 0.3149, 0.3182, 0.2362, 0.3636, 0.1575, 0.4091, 0.2362, 0.3636, 0.1575, 0.4545, 0.1575, 0.4091, 0.2362, 0.5, 0.07873, 0.5455, 0.1575, 0.4545, 0.1575, 0.5, 0.07873, 0.5909, 0.07873, 0.5455, 0.1575, 0.5909, 0.07873, 0.6364, 0.1575, 0.5455, 0.1575, 0.6818, 0.07873, 0.7273, 0.1575, 0.6364, 0.1575, 0.6818, 0.07873, 0.7727, 0.07873, 0.7273, 0.1575, 0.7727, 0.07873, 0.8182, 0.1575, 0.7273, 0.1575, 0.8636, 0.07873, 0.9091, 0.1575, 0.8182, 0.1575, 0.8636, 0.07873, 0.9545, 0.07873, 0.9091, 0.1575, 0.9545, 0.07873, 1.0, 0.1575, 0.9091, 0.1575, 0.3636, 0.1575, 0.4091, 0.07873, 0.4545, 0.1575, 0.3636, 0.1575, 0.3182, 0.07873, 0.4091, 0.07873, 0.3182, 0.07873, 0.3636, 0.0, 0.4091, 0.07873, 0.1364, 0.07873, 0.1818, 0.1575, 0.09091, 0.1575, 0.1364, 0.07873, 0.2273, 0.07873, 0.1818, 0.1575, 0.2273, 0.07873, 0.2727, 0.1575, 0.1818, 0.1575])
me_rubblecenter_mesh.materials.append(mat_t1_stone_dark)
me_rubblecenter_mesh.update()
me_rubbleleft_mesh = bpy.data.meshes.new('RubbleLeft_Mesh')
me_rubbleleft_mesh.from_pydata([(-0.04582, -0.0315, -0.7114), (0.7361, -0.5732, -0.4212), (-0.3005, -0.8649, -0.3981), (-0.9036, 0.04084, -0.4841), (-0.1797, 0.7214, -0.2664), (0.7788, 0.5336, -0.5843), (0.2562, -1.034, 0.4194), (-0.6519, -0.4434, 0.2931), (-0.581, 0.4187, 0.4806), (0.3041, 0.9143, 0.5437), (0.8539, -0.02728, 0.4023), (0.07796, -0.01172, 0.8476), (-0.1061, -0.4893, -0.7631), (0.2764, -0.2258, -0.78), (0.2167, -0.7729, -0.5624), (0.7379, 0.03019, -0.302), (0.4839, 0.3568, -0.78), (-0.5136, -0.04393, -0.78), (-0.7746, -0.4714, -0.5423), (-0.1125, 0.5282, -0.78), (-0.6814, 0.3615, -0.3502), (0.3393, 0.8582, -0.5591), (1.159, -0.3616, -0.08168), (0.8035, 0.2569, -0.08185), (0.07673, -1.097, 0.07161), (0.5862, -0.7455, -0.01699), (-1.113, -0.263, -0.05983), (-0.3983, -0.5968, 0.04846), (-0.6492, 0.8048, -0.03), (-1.009, 0.3098, -0.002711), (0.6238, 0.6904, 0.08243), (0.007862, 0.817, -0.0815), (0.7682, -0.4823, 0.6768), (-0.3483, -0.8481, 0.6787), (-0.8956, -0.05045, 0.6279), (-0.3431, 0.9023, 0.6625), (0.6192, 0.564, 0.548), (0.07278, -0.4577, 0.847), (0.3796, 0.03586, 0.8235), (-0.397, -0.2635, 0.7997), (-0.3885, 0.2091, 0.6484), (0.1148, 0.3618, 0.7785)], [], [(0, 13, 12), (1, 13, 15), (0, 12, 17), (0, 17, 19), (0, 19, 16), (1, 15, 22), (2, 14, 24), (3, 18, 26), (4, 20, 28), (5, 21, 30), (1, 22, 25), (2, 24, 27), (3, 26, 29), (4, 28, 31), (5, 30, 23), (6, 32, 37), (7, 33, 39), (8, 34, 40), (9, 35, 41), (10, 36, 38), (38, 41, 11), (38, 36, 41), (36, 9, 41), (41, 40, 11), (41, 35, 40), (35, 8, 40), (40, 39, 11), (40, 34, 39), (34, 7, 39), (39, 37, 11), (39, 33, 37), (33, 6, 37), (37, 38, 11), (37, 32, 38), (32, 10, 38), (23, 36, 10), (23, 30, 36), (30, 9, 36), (31, 35, 9), (31, 28, 35), (28, 8, 35), (29, 34, 8), (29, 26, 34), (26, 7, 34), (27, 33, 7), (27, 24, 33), (24, 6, 33), (25, 32, 6), (25, 22, 32), (22, 10, 32), (30, 31, 9), (30, 21, 31), (21, 4, 31), (28, 29, 8), (28, 20, 29), (20, 3, 29), (26, 27, 7), (26, 18, 27), (18, 2, 27), (24, 25, 6), (24, 14, 25), (14, 1, 25), (22, 23, 10), (22, 15, 23), (15, 5, 23), (16, 21, 5), (16, 19, 21), (19, 4, 21), (19, 20, 4), (19, 17, 20), (17, 3, 20), (17, 18, 3), (17, 12, 18), (12, 2, 18), (15, 16, 5), (15, 13, 16), (13, 0, 16), (12, 14, 2), (12, 13, 14), (13, 1, 14)])
_uv = me_rubbleleft_mesh.uv_layers.new(name='UVMap')
_uv.uv.foreach_set('vector', [0.1818, 0.0, 0.2273, 0.07873, 0.1364, 0.07873, 0.2727, 0.1575, 0.3182, 0.07873, 0.3636, 0.1575, 0.9091, 0.0, 0.9545, 0.07873, 0.8636, 0.07873, 0.7273, 0.0, 0.7727, 0.07873, 0.6818, 0.07873, 0.5455, 0.0, 0.5909, 0.07873, 0.5, 0.07873, 0.2727, 0.1575, 0.3636, 0.1575, 0.3182, 0.2362, 0.09091, 0.1575, 0.1818, 0.1575, 0.1364, 0.2362, 0.8182, 0.1575, 0.9091, 0.1575, 0.8636, 0.2362, 0.6364, 0.1575, 0.7273, 0.1575, 0.6818, 0.2362, 0.4545, 0.1575, 0.5455, 0.1575, 0.5, 0.2362, 0.2727, 0.1575, 0.3182, 0.2362, 0.2273, 0.2362, 0.09091, 0.1575, 0.1364, 0.2362, 0.04546, 0.2362, 0.8182, 0.1575, 0.8636, 0.2362, 0.7727, 0.2362, 0.6364, 0.1575, 0.6818, 0.2362, 0.5909, 0.2362, 0.4545, 0.1575, 0.5, 0.2362, 0.4091, 0.2362, 0.1818, 0.3149, 0.2727, 0.3149, 0.2273, 0.3937, 0.0, 0.3149, 0.09091, 0.3149, 0.04546, 0.3937, 0.7273, 0.3149, 0.8182, 0.3149, 0.7727, 0.3937, 0.5455, 0.3149, 0.6364, 0.3149, 0.5909, 0.3937, 0.3636, 0.3149, 0.4545, 0.3149, 0.4091, 0.3937, 0.4091, 0.3937, 0.5, 0.3937, 0.4545, 0.4724, 0.4091, 0.3937, 0.4545, 0.3149, 0.5, 0.3937, 0.4545, 0.3149, 0.5455, 0.3149, 0.5, 0.3937, 0.5909, 0.3937, 0.6818, 0.3937, 0.6364, 0.4724, 0.5909, 0.3937, 0.6364, 0.3149, 0.6818, 0.3937, 0.6364, 0.3149, 0.7273, 0.3149, 0.6818, 0.3937, 0.7727, 0.3937, 0.8636, 0.3937, 0.8182, 0.4724, 0.7727, 0.3937, 0.8182, 0.3149, 0.8636, 0.3937, 0.8182, 0.3149, 0.9091, 0.3149, 0.8636, 0.3937, 0.04546, 0.3937, 0.1364, 0.3937, 0.09091, 0.4724, 0.04546, 0.3937, 0.09091, 0.3149, 0.1364, 0.3937, 0.09091, 0.3149, 0.1818, 0.3149, 0.1364, 0.3937, 0.2273, 0.3937, 0.3182, 0.3937, 0.2727, 0.4724, 0.2273, 0.3937, 0.2727, 0.3149, 0.3182, 0.3937, 0.2727, 0.3149, 0.3636, 0.3149, 0.3182, 0.3937, 0.4091, 0.2362, 0.4545, 0.3149, 0.3636, 0.3149, 0.4091, 0.2362, 0.5, 0.2362, 0.4545, 0.3149, 0.5, 0.2362, 0.5455, 0.3149, 0.4545, 0.3149, 0.5909, 0.2362, 0.6364, 0.3149, 0.5455, 0.3149, 0.5909, 0.2362, 0.6818, 0.2362, 0.6364, 0.3149, 0.6818, 0.2362, 0.7273, 0.3149, 0.6364, 0.3149, 0.7727, 0.2362, 0.8182, 0.3149, 0.7273, 0.3149, 0.7727, 0.2362, 0.8636, 0.2362, 0.8182, 0.3149, 0.8636, 0.2362, 0.9091, 0.3149, 0.8182, 0.3149, 0.04546, 0.2362, 0.09091, 0.3149, 0.0, 0.3149, 0.04546, 0.2362, 0.1364, 0.2362, 0.09091, 0.3149, 0.1364, 0.2362, 0.1818, 0.3149, 0.09091, 0.3149, 0.2273, 0.2362, 0.2727, 0.3149, 0.1818, 0.3149, 0.2273, 0.2362, 0.3182, 0.2362, 0.2727, 0.3149, 0.3182, 0.2362, 0.3636, 0.3149, 0.2727, 0.3149, 0.5, 0.2362, 0.5909, 0.2362, 0.5455, 0.3149, 0.5, 0.2362, 0.5455, 0.1575, 0.5909, 0.2362, 0.5455, 0.1575, 0.6364, 0.1575, 0.5909, 0.2362, 0.6818, 0.2362, 0.7727, 0.2362, 0.7273, 0.3149, 0.6818, 0.2362, 0.7273, 0.1575, 0.7727, 0.2362, 0.7273, 0.1575, 0.8182, 0.1575, 0.7727, 0.2362, 0.8636, 0.2362, 0.9545, 0.2362, 0.9091, 0.3149, 0.8636, 0.2362, 0.9091, 0.1575, 0.9545, 0.2362, 0.9091, 0.1575, 1.0, 0.1575, 0.9545, 0.2362, 0.1364, 0.2362, 0.2273, 0.2362, 0.1818, 0.3149, 0.1364, 0.2362, 0.1818, 0.1575, 0.2273, 0.2362, 0.1818, 0.1575, 0.2727, 0.1575, 0.2273, 0.2362, 0.3182, 0.2362, 0.4091, 0.2362, 0.3636, 0.3149, 0.3182, 0.2362, 0.3636, 0.1575, 0.4091, 0.2362, 0.3636, 0.1575, 0.4545, 0.1575, 0.4091, 0.2362, 0.5, 0.07873, 0.5455, 0.1575, 0.4545, 0.1575, 0.5, 0.07873, 0.5909, 0.07873, 0.5455, 0.1575, 0.5909, 0.07873, 0.6364, 0.1575, 0.5455, 0.1575, 0.6818, 0.07873, 0.7273, 0.1575, 0.6364, 0.1575, 0.6818, 0.07873, 0.7727, 0.07873, 0.7273, 0.1575, 0.7727, 0.07873, 0.8182, 0.1575, 0.7273, 0.1575, 0.8636, 0.07873, 0.9091, 0.1575, 0.8182, 0.1575, 0.8636, 0.07873, 0.9545, 0.07873, 0.9091, 0.1575, 0.9545, 0.07873, 1.0, 0.1575, 0.9091, 0.1575, 0.3636, 0.1575, 0.4091, 0.07873, 0.4545, 0.1575, 0.3636, 0.1575, 0.3182, 0.07873, 0.4091, 0.07873, 0.3182, 0.07873, 0.3636, 0.0, 0.4091, 0.07873, 0.1364, 0.07873, 0.1818, 0.1575, 0.09091, 0.1575, 0.1364, 0.07873, 0.2273, 0.07873, 0.1818, 0.1575, 0.2273, 0.07873, 0.2727, 0.1575, 0.1818, 0.1575])
me_rubbleleft_mesh.materials.append(mat_t1_stone_lightgray)
me_rubbleleft_mesh.update()
me_rubbleright_mesh = bpy.data.meshes.new('RubbleRight_Mesh')
me_rubbleright_mesh.from_pydata([(0.02116, 0.05072, -0.78), (0.8062, -0.4749, -0.5186), (-0.2653, -0.8736, -0.347), (-0.886, 0.07097, -0.3988), (-0.2777, 0.7603, -0.4885), (0.7692, 0.5196, -0.3658), (0.3219, -0.9345, 0.4323), (-0.503, -0.4557, 0.3053), (-0.771, 0.5289, 0.472), (0.2047, 0.663, 0.4055), (0.7842, -0.05033, 0.3248), (0.05964, 0.03958, 0.8156), (-0.1905, -0.4744, -0.7339), (0.3051, -0.2953, -0.7397), (0.2636, -0.8362, -0.5619), (0.8834, -0.03072, -0.6023), (0.3902, 0.3424, -0.78), (-0.662, 0.006758, -0.78), (-0.557, -0.4176, -0.5372), (-0.1393, 0.4094, -0.78), (-0.6574, 0.4984, -0.5374), (0.2174, 0.8471, -0.3998), (0.8393, -0.3141, 0.07667), (0.7962, 0.2288, 0.05657), (-0.03421, -0.9966, 0.06735), (0.7273, -0.9386, 0.07811), (-1.017, -0.3096, 0.02906), (-0.5167, -0.7683, 0.05867), (-0.5746, 0.6644, 0.02834), (-0.9971, 0.2585, 0.109), (0.5427, 0.6965, 0.02621), (0.02876, 1.079, 0.1066), (0.7116, -0.4183, 0.423), (-0.2857, -0.5983, 0.4921), (-0.7992, -0.02136, 0.5315), (-0.2203, 0.9336, 0.6241), (0.6779, 0.4698, 0.6668), (0.1372, -0.567, 0.8367), (0.4771, -0.008023, 0.7176), (-0.3925, -0.3101, 0.6121), (-0.4579, 0.3377, 0.8173), (0.1774, 0.435, 0.7174)], [], [(0, 13, 12), (1, 13, 15), (0, 12, 17), (0, 17, 19), (0, 19, 16), (1, 15, 22), (2, 14, 24), (3, 18, 26), (4, 20, 28), (5, 21, 30), (1, 22, 25), (2, 24, 27), (3, 26, 29), (4, 28, 31), (5, 30, 23), (6, 32, 37), (7, 33, 39), (8, 34, 40), (9, 35, 41), (10, 36, 38), (38, 41, 11), (38, 36, 41), (36, 9, 41), (41, 40, 11), (41, 35, 40), (35, 8, 40), (40, 39, 11), (40, 34, 39), (34, 7, 39), (39, 37, 11), (39, 33, 37), (33, 6, 37), (37, 38, 11), (37, 32, 38), (32, 10, 38), (23, 36, 10), (23, 30, 36), (30, 9, 36), (31, 35, 9), (31, 28, 35), (28, 8, 35), (29, 34, 8), (29, 26, 34), (26, 7, 34), (27, 33, 7), (27, 24, 33), (24, 6, 33), (25, 32, 6), (25, 22, 32), (22, 10, 32), (30, 31, 9), (30, 21, 31), (21, 4, 31), (28, 29, 8), (28, 20, 29), (20, 3, 29), (26, 27, 7), (26, 18, 27), (18, 2, 27), (24, 25, 6), (24, 14, 25), (14, 1, 25), (22, 23, 10), (22, 15, 23), (15, 5, 23), (16, 21, 5), (16, 19, 21), (19, 4, 21), (19, 20, 4), (19, 17, 20), (17, 3, 20), (17, 18, 3), (17, 12, 18), (12, 2, 18), (15, 16, 5), (15, 13, 16), (13, 0, 16), (12, 14, 2), (12, 13, 14), (13, 1, 14)])
_uv = me_rubbleright_mesh.uv_layers.new(name='UVMap')
_uv.uv.foreach_set('vector', [0.1818, 0.0, 0.2273, 0.07873, 0.1364, 0.07873, 0.2727, 0.1575, 0.3182, 0.07873, 0.3636, 0.1575, 0.9091, 0.0, 0.9545, 0.07873, 0.8636, 0.07873, 0.7273, 0.0, 0.7727, 0.07873, 0.6818, 0.07873, 0.5455, 0.0, 0.5909, 0.07873, 0.5, 0.07873, 0.2727, 0.1575, 0.3636, 0.1575, 0.3182, 0.2362, 0.09091, 0.1575, 0.1818, 0.1575, 0.1364, 0.2362, 0.8182, 0.1575, 0.9091, 0.1575, 0.8636, 0.2362, 0.6364, 0.1575, 0.7273, 0.1575, 0.6818, 0.2362, 0.4545, 0.1575, 0.5455, 0.1575, 0.5, 0.2362, 0.2727, 0.1575, 0.3182, 0.2362, 0.2273, 0.2362, 0.09091, 0.1575, 0.1364, 0.2362, 0.04546, 0.2362, 0.8182, 0.1575, 0.8636, 0.2362, 0.7727, 0.2362, 0.6364, 0.1575, 0.6818, 0.2362, 0.5909, 0.2362, 0.4545, 0.1575, 0.5, 0.2362, 0.4091, 0.2362, 0.1818, 0.3149, 0.2727, 0.3149, 0.2273, 0.3937, 0.0, 0.3149, 0.09091, 0.3149, 0.04546, 0.3937, 0.7273, 0.3149, 0.8182, 0.3149, 0.7727, 0.3937, 0.5455, 0.3149, 0.6364, 0.3149, 0.5909, 0.3937, 0.3636, 0.3149, 0.4545, 0.3149, 0.4091, 0.3937, 0.4091, 0.3937, 0.5, 0.3937, 0.4545, 0.4724, 0.4091, 0.3937, 0.4545, 0.3149, 0.5, 0.3937, 0.4545, 0.3149, 0.5455, 0.3149, 0.5, 0.3937, 0.5909, 0.3937, 0.6818, 0.3937, 0.6364, 0.4724, 0.5909, 0.3937, 0.6364, 0.3149, 0.6818, 0.3937, 0.6364, 0.3149, 0.7273, 0.3149, 0.6818, 0.3937, 0.7727, 0.3937, 0.8636, 0.3937, 0.8182, 0.4724, 0.7727, 0.3937, 0.8182, 0.3149, 0.8636, 0.3937, 0.8182, 0.3149, 0.9091, 0.3149, 0.8636, 0.3937, 0.04546, 0.3937, 0.1364, 0.3937, 0.09091, 0.4724, 0.04546, 0.3937, 0.09091, 0.3149, 0.1364, 0.3937, 0.09091, 0.3149, 0.1818, 0.3149, 0.1364, 0.3937, 0.2273, 0.3937, 0.3182, 0.3937, 0.2727, 0.4724, 0.2273, 0.3937, 0.2727, 0.3149, 0.3182, 0.3937, 0.2727, 0.3149, 0.3636, 0.3149, 0.3182, 0.3937, 0.4091, 0.2362, 0.4545, 0.3149, 0.3636, 0.3149, 0.4091, 0.2362, 0.5, 0.2362, 0.4545, 0.3149, 0.5, 0.2362, 0.5455, 0.3149, 0.4545, 0.3149, 0.5909, 0.2362, 0.6364, 0.3149, 0.5455, 0.3149, 0.5909, 0.2362, 0.6818, 0.2362, 0.6364, 0.3149, 0.6818, 0.2362, 0.7273, 0.3149, 0.6364, 0.3149, 0.7727, 0.2362, 0.8182, 0.3149, 0.7273, 0.3149, 0.7727, 0.2362, 0.8636, 0.2362, 0.8182, 0.3149, 0.8636, 0.2362, 0.9091, 0.3149, 0.8182, 0.3149, 0.04546, 0.2362, 0.09091, 0.3149, 0.0, 0.3149, 0.04546, 0.2362, 0.1364, 0.2362, 0.09091, 0.3149, 0.1364, 0.2362, 0.1818, 0.3149, 0.09091, 0.3149, 0.2273, 0.2362, 0.2727, 0.3149, 0.1818, 0.3149, 0.2273, 0.2362, 0.3182, 0.2362, 0.2727, 0.3149, 0.3182, 0.2362, 0.3636, 0.3149, 0.2727, 0.3149, 0.5, 0.2362, 0.5909, 0.2362, 0.5455, 0.3149, 0.5, 0.2362, 0.5455, 0.1575, 0.5909, 0.2362, 0.5455, 0.1575, 0.6364, 0.1575, 0.5909, 0.2362, 0.6818, 0.2362, 0.7727, 0.2362, 0.7273, 0.3149, 0.6818, 0.2362, 0.7273, 0.1575, 0.7727, 0.2362, 0.7273, 0.1575, 0.8182, 0.1575, 0.7727, 0.2362, 0.8636, 0.2362, 0.9545, 0.2362, 0.9091, 0.3149, 0.8636, 0.2362, 0.9091, 0.1575, 0.9545, 0.2362, 0.9091, 0.1575, 1.0, 0.1575, 0.9545, 0.2362, 0.1364, 0.2362, 0.2273, 0.2362, 0.1818, 0.3149, 0.1364, 0.2362, 0.1818, 0.1575, 0.2273, 0.2362, 0.1818, 0.1575, 0.2727, 0.1575, 0.2273, 0.2362, 0.3182, 0.2362, 0.4091, 0.2362, 0.3636, 0.3149, 0.3182, 0.2362, 0.3636, 0.1575, 0.4091, 0.2362, 0.3636, 0.1575, 0.4545, 0.1575, 0.4091, 0.2362, 0.5, 0.07873, 0.5455, 0.1575, 0.4545, 0.1575, 0.5, 0.07873, 0.5909, 0.07873, 0.5455, 0.1575, 0.5909, 0.07873, 0.6364, 0.1575, 0.5455, 0.1575, 0.6818, 0.07873, 0.7273, 0.1575, 0.6364, 0.1575, 0.6818, 0.07873, 0.7727, 0.07873, 0.7273, 0.1575, 0.7727, 0.07873, 0.8182, 0.1575, 0.7273, 0.1575, 0.8636, 0.07873, 0.9091, 0.1575, 0.8182, 0.1575, 0.8636, 0.07873, 0.9545, 0.07873, 0.9091, 0.1575, 0.9545, 0.07873, 1.0, 0.1575, 0.9091, 0.1575, 0.3636, 0.1575, 0.4091, 0.07873, 0.4545, 0.1575, 0.3636, 0.1575, 0.3182, 0.07873, 0.4091, 0.07873, 0.3182, 0.07873, 0.3636, 0.0, 0.4091, 0.07873, 0.1364, 0.07873, 0.1818, 0.1575, 0.09091, 0.1575, 0.1364, 0.07873, 0.2273, 0.07873, 0.1818, 0.1575, 0.2273, 0.07873, 0.2727, 0.1575, 0.1818, 0.1575])
me_rubbleright_mesh.materials.append(mat_t1_stone_lightgray)
me_rubbleright_mesh.update()
me_rubblefront_mesh = bpy.data.meshes.new('RubbleFront_Mesh')
me_rubblefront_mesh.from_pydata([(0.01372, 0.05493, -0.78), (0.7853, -0.5145, -0.5055), (-0.3126, -0.7606, -0.4668), (-0.7732, 0.04422, -0.3298), (-0.2949, 0.6523, -0.3421), (0.8431, 0.647, -0.4619), (0.2492, -0.8991, 0.4024), (-0.6944, -0.5053, 0.426), (-0.7212, 0.5452, 0.4487), (0.3441, 0.8705, 0.4018), (0.859, 0.04666, 0.3861), (-0.02529, 0.05846, 0.995), (-0.09559, -0.5436, -0.78), (0.3169, -0.299, -0.7407), (0.1798, -0.7154, -0.4083), (0.7513, 0.07091, -0.5232), (0.4808, 0.3448, -0.7229), (-0.4725, -0.06958, -0.78), (-0.6533, -0.4107, -0.414), (-0.1697, 0.4195, -0.6685), (-0.736, 0.512, -0.6202), (0.2322, 0.7895, -0.3751), (0.9818, -0.345, 0.05273), (1.046, 0.4272, 0.1168), (0.05024, -0.8417, -0.06749), (0.5773, -0.7269, -0.04148), (-0.9809, -0.2721, 0.06159), (-0.6341, -0.8888, 0.001579), (-0.5553, 0.755, -0.01377), (-0.8106, 0.3293, -0.03266), (0.7312, 0.9257, -0.05206), (0.07281, 1.084, 0.04715), (0.7532, -0.5939, 0.5125), (-0.2555, -0.8254, 0.516), (-0.9036, -0.002405, 0.6739), (-0.2299, 0.7271, 0.5834), (0.7565, 0.613, 0.5628), (0.2439, -0.5287, 0.8567), (0.4184, 0.0007065, 0.6703), (-0.406, -0.19, 0.7162), (-0.4009, 0.3537, 1.03), (0.171, 0.4193, 0.8021)], [], [(0, 13, 12), (1, 13, 15), (0, 12, 17), (0, 17, 19), (0, 19, 16), (1, 15, 22), (2, 14, 24), (3, 18, 26), (4, 20, 28), (5, 21, 30), (1, 22, 25), (2, 24, 27), (3, 26, 29), (4, 28, 31), (5, 30, 23), (6, 32, 37), (7, 33, 39), (8, 34, 40), (9, 35, 41), (10, 36, 38), (38, 41, 11), (38, 36, 41), (36, 9, 41), (41, 40, 11), (41, 35, 40), (35, 8, 40), (40, 39, 11), (40, 34, 39), (34, 7, 39), (39, 37, 11), (39, 33, 37), (33, 6, 37), (37, 38, 11), (37, 32, 38), (32, 10, 38), (23, 36, 10), (23, 30, 36), (30, 9, 36), (31, 35, 9), (31, 28, 35), (28, 8, 35), (29, 34, 8), (29, 26, 34), (26, 7, 34), (27, 33, 7), (27, 24, 33), (24, 6, 33), (25, 32, 6), (25, 22, 32), (22, 10, 32), (30, 31, 9), (30, 21, 31), (21, 4, 31), (28, 29, 8), (28, 20, 29), (20, 3, 29), (26, 27, 7), (26, 18, 27), (18, 2, 27), (24, 25, 6), (24, 14, 25), (14, 1, 25), (22, 23, 10), (22, 15, 23), (15, 5, 23), (16, 21, 5), (16, 19, 21), (19, 4, 21), (19, 20, 4), (19, 17, 20), (17, 3, 20), (17, 18, 3), (17, 12, 18), (12, 2, 18), (15, 16, 5), (15, 13, 16), (13, 0, 16), (12, 14, 2), (12, 13, 14), (13, 1, 14)])
_uv = me_rubblefront_mesh.uv_layers.new(name='UVMap')
_uv.uv.foreach_set('vector', [0.1818, 0.0, 0.2273, 0.07873, 0.1364, 0.07873, 0.2727, 0.1575, 0.3182, 0.07873, 0.3636, 0.1575, 0.9091, 0.0, 0.9545, 0.07873, 0.8636, 0.07873, 0.7273, 0.0, 0.7727, 0.07873, 0.6818, 0.07873, 0.5455, 0.0, 0.5909, 0.07873, 0.5, 0.07873, 0.2727, 0.1575, 0.3636, 0.1575, 0.3182, 0.2362, 0.09091, 0.1575, 0.1818, 0.1575, 0.1364, 0.2362, 0.8182, 0.1575, 0.9091, 0.1575, 0.8636, 0.2362, 0.6364, 0.1575, 0.7273, 0.1575, 0.6818, 0.2362, 0.4545, 0.1575, 0.5455, 0.1575, 0.5, 0.2362, 0.2727, 0.1575, 0.3182, 0.2362, 0.2273, 0.2362, 0.09091, 0.1575, 0.1364, 0.2362, 0.04546, 0.2362, 0.8182, 0.1575, 0.8636, 0.2362, 0.7727, 0.2362, 0.6364, 0.1575, 0.6818, 0.2362, 0.5909, 0.2362, 0.4545, 0.1575, 0.5, 0.2362, 0.4091, 0.2362, 0.1818, 0.3149, 0.2727, 0.3149, 0.2273, 0.3937, 0.0, 0.3149, 0.09091, 0.3149, 0.04546, 0.3937, 0.7273, 0.3149, 0.8182, 0.3149, 0.7727, 0.3937, 0.5455, 0.3149, 0.6364, 0.3149, 0.5909, 0.3937, 0.3636, 0.3149, 0.4545, 0.3149, 0.4091, 0.3937, 0.4091, 0.3937, 0.5, 0.3937, 0.4545, 0.4724, 0.4091, 0.3937, 0.4545, 0.3149, 0.5, 0.3937, 0.4545, 0.3149, 0.5455, 0.3149, 0.5, 0.3937, 0.5909, 0.3937, 0.6818, 0.3937, 0.6364, 0.4724, 0.5909, 0.3937, 0.6364, 0.3149, 0.6818, 0.3937, 0.6364, 0.3149, 0.7273, 0.3149, 0.6818, 0.3937, 0.7727, 0.3937, 0.8636, 0.3937, 0.8182, 0.4724, 0.7727, 0.3937, 0.8182, 0.3149, 0.8636, 0.3937, 0.8182, 0.3149, 0.9091, 0.3149, 0.8636, 0.3937, 0.04546, 0.3937, 0.1364, 0.3937, 0.09091, 0.4724, 0.04546, 0.3937, 0.09091, 0.3149, 0.1364, 0.3937, 0.09091, 0.3149, 0.1818, 0.3149, 0.1364, 0.3937, 0.2273, 0.3937, 0.3182, 0.3937, 0.2727, 0.4724, 0.2273, 0.3937, 0.2727, 0.3149, 0.3182, 0.3937, 0.2727, 0.3149, 0.3636, 0.3149, 0.3182, 0.3937, 0.4091, 0.2362, 0.4545, 0.3149, 0.3636, 0.3149, 0.4091, 0.2362, 0.5, 0.2362, 0.4545, 0.3149, 0.5, 0.2362, 0.5455, 0.3149, 0.4545, 0.3149, 0.5909, 0.2362, 0.6364, 0.3149, 0.5455, 0.3149, 0.5909, 0.2362, 0.6818, 0.2362, 0.6364, 0.3149, 0.6818, 0.2362, 0.7273, 0.3149, 0.6364, 0.3149, 0.7727, 0.2362, 0.8182, 0.3149, 0.7273, 0.3149, 0.7727, 0.2362, 0.8636, 0.2362, 0.8182, 0.3149, 0.8636, 0.2362, 0.9091, 0.3149, 0.8182, 0.3149, 0.04546, 0.2362, 0.09091, 0.3149, 0.0, 0.3149, 0.04546, 0.2362, 0.1364, 0.2362, 0.09091, 0.3149, 0.1364, 0.2362, 0.1818, 0.3149, 0.09091, 0.3149, 0.2273, 0.2362, 0.2727, 0.3149, 0.1818, 0.3149, 0.2273, 0.2362, 0.3182, 0.2362, 0.2727, 0.3149, 0.3182, 0.2362, 0.3636, 0.3149, 0.2727, 0.3149, 0.5, 0.2362, 0.5909, 0.2362, 0.5455, 0.3149, 0.5, 0.2362, 0.5455, 0.1575, 0.5909, 0.2362, 0.5455, 0.1575, 0.6364, 0.1575, 0.5909, 0.2362, 0.6818, 0.2362, 0.7727, 0.2362, 0.7273, 0.3149, 0.6818, 0.2362, 0.7273, 0.1575, 0.7727, 0.2362, 0.7273, 0.1575, 0.8182, 0.1575, 0.7727, 0.2362, 0.8636, 0.2362, 0.9545, 0.2362, 0.9091, 0.3149, 0.8636, 0.2362, 0.9091, 0.1575, 0.9545, 0.2362, 0.9091, 0.1575, 1.0, 0.1575, 0.9545, 0.2362, 0.1364, 0.2362, 0.2273, 0.2362, 0.1818, 0.3149, 0.1364, 0.2362, 0.1818, 0.1575, 0.2273, 0.2362, 0.1818, 0.1575, 0.2727, 0.1575, 0.2273, 0.2362, 0.3182, 0.2362, 0.4091, 0.2362, 0.3636, 0.3149, 0.3182, 0.2362, 0.3636, 0.1575, 0.4091, 0.2362, 0.3636, 0.1575, 0.4545, 0.1575, 0.4091, 0.2362, 0.5, 0.07873, 0.5455, 0.1575, 0.4545, 0.1575, 0.5, 0.07873, 0.5909, 0.07873, 0.5455, 0.1575, 0.5909, 0.07873, 0.6364, 0.1575, 0.5455, 0.1575, 0.6818, 0.07873, 0.7273, 0.1575, 0.6364, 0.1575, 0.6818, 0.07873, 0.7727, 0.07873, 0.7273, 0.1575, 0.7727, 0.07873, 0.8182, 0.1575, 0.7273, 0.1575, 0.8636, 0.07873, 0.9091, 0.1575, 0.8182, 0.1575, 0.8636, 0.07873, 0.9545, 0.07873, 0.9091, 0.1575, 0.9545, 0.07873, 1.0, 0.1575, 0.9091, 0.1575, 0.3636, 0.1575, 0.4091, 0.07873, 0.4545, 0.1575, 0.3636, 0.1575, 0.3182, 0.07873, 0.4091, 0.07873, 0.3182, 0.07873, 0.3636, 0.0, 0.4091, 0.07873, 0.1364, 0.07873, 0.1818, 0.1575, 0.09091, 0.1575, 0.1364, 0.07873, 0.2273, 0.07873, 0.1818, 0.1575, 0.2273, 0.07873, 0.2727, 0.1575, 0.1818, 0.1575])
me_rubblefront_mesh.materials.append(mat_t1_stone_dark)
me_rubblefront_mesh.update()

# ---- objects
ob_t1rockfull = bpy.data.objects.new('T1RockFull', None)
ob_centerrock = bpy.data.objects.new('CenterRock', me_centerrock_mesh)
ob_leftrock = bpy.data.objects.new('LeftRock', me_leftrock_mesh)
ob_rightrock = bpy.data.objects.new('RightRock', me_rightrock_mesh)
ob_t1rockdepleted = bpy.data.objects.new('T1RockDepleted', None)
ob_rubblecenter = bpy.data.objects.new('RubbleCenter', me_rubblecenter_mesh)
ob_rubbleleft = bpy.data.objects.new('RubbleLeft', me_rubbleleft_mesh)
ob_rubbleright = bpy.data.objects.new('RubbleRight', me_rubbleright_mesh)
ob_rubblefront = bpy.data.objects.new('RubbleFront', me_rubblefront_mesh)

# ---- transforms, parenting, visibility, modifiers, constraints
ob_t1rockfull.location = (0.0, 0.0, 0.0)
ob_centerrock.parent = ob_t1rockfull
ob_centerrock.location = (0.0, 0.0, 0.47)
ob_centerrock.scale = (0.66, 0.5, 0.45)
ob_leftrock.parent = ob_t1rockfull
ob_leftrock.location = (-0.42, 0.16, 0.3)
ob_leftrock.scale = (0.38, 0.3, 0.28)
ob_rightrock.parent = ob_t1rockfull
ob_rightrock.location = (0.42, -0.12, 0.28)
ob_rightrock.scale = (0.34, 0.28, 0.26)
ob_t1rockdepleted.location = (0.0, 0.0, 0.0)
ob_rubblecenter.parent = ob_t1rockdepleted
ob_rubblecenter.location = (0.0, 0.0, 0.12)
ob_rubblecenter.rotation_euler = (0.0, 0.0, -0.3117)
ob_rubblecenter.scale = (0.32, 0.24, 0.12)
ob_rubbleleft.parent = ob_t1rockdepleted
ob_rubbleleft.location = (-0.34, 0.13, 0.08)
ob_rubbleleft.rotation_euler = (0.0, 0.0, -0.2492)
ob_rubbleleft.scale = (0.18, 0.14, 0.08)
ob_rubbleright.parent = ob_t1rockdepleted
ob_rubbleright.location = (0.34, -0.1, 0.08)
ob_rubbleright.rotation_euler = (0.0, 0.0, -0.5899)
ob_rubbleright.scale = (0.16, 0.12, 0.07)
ob_rubblefront.parent = ob_t1rockdepleted
ob_rubblefront.location = (0.06, 0.34, 0.06)
ob_rubblefront.rotation_euler = (0.0, 0.0, -0.5652)
ob_rubblefront.scale = (0.14, 0.1, 0.06)

# ---- collection membership
col_t1_rock_full.objects.link(ob_t1rockfull)
col_t1_rock_full.objects.link(ob_centerrock)
col_t1_rock_full.objects.link(ob_leftrock)
col_t1_rock_full.objects.link(ob_rightrock)
col_t1_rock_depleted.objects.link(ob_t1rockdepleted)
col_t1_rock_depleted.objects.link(ob_rubblecenter)
col_t1_rock_depleted.objects.link(ob_rubbleleft)
col_t1_rock_depleted.objects.link(ob_rubbleright)
col_t1_rock_depleted.objects.link(ob_rubblefront)

# ---- scene / render settings (as saved in the file)
scene.frame_start = 1; scene.frame_end = 250; scene.frame_set(1)
scene.render.engine = 'BLENDER_EEVEE_NEXT'
bpy.context.view_layer.update()

# ---- added for rendering (the .blend has no active camera and no usable light): camera, sun
cam_auto = bpy.data.cameras.new('AutoCamera')
cam_auto.lens = 50.0
cam_auto.sensor_width = 36.0
cam_auto.clip_end = 1000.0
ob_auto_camera = bpy.data.objects.new('AutoCamera', cam_auto)
scene.collection.objects.link(ob_auto_camera)
ob_auto_camera.location = (1.87993, -2.27137, 2.0085)
ob_auto_camera.rotation_euler = (1.09748, -7.21219e-08, 0.694738)
scene.camera = ob_auto_camera
light_auto_sun = bpy.data.lights.new('AutoSun', 'SUN')
light_auto_sun.energy = 3.0
light_auto_sun.angle = 0.0523599
ob_auto_sun = bpy.data.objects.new('AutoSun', light_auto_sun)
scene.collection.objects.link(ob_auto_sun)
ob_auto_sun.rotation_euler = (0.872665, 0.174533, 0.523599)
bpy.context.view_layer.update()
